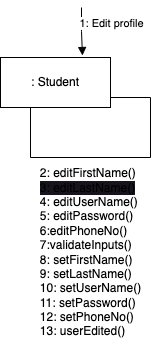

The diagram above was exported from draw.io. Its source (the exported page's mxGraphModel, read from the mxfile embedded in the PNG):
<mxGraphModel dx="1306" dy="836" grid="1" gridSize="10" guides="1" tooltips="1" connect="1" arrows="1" fold="1" page="1" pageScale="1" pageWidth="850" pageHeight="1100" math="0" shadow="0">
  <root>
    <mxCell id="0" />
    <mxCell id="1" parent="0" />
    <mxCell id="4n6FDGxXX9W6GBRM0z6C-1" value=": Student" style="html=1;whiteSpace=wrap;" parent="1" vertex="1">
      <mxGeometry x="80" y="60" width="110" height="50" as="geometry" />
    </mxCell>
    <mxCell id="4n6FDGxXX9W6GBRM0z6C-5" value="1: Edit profile" style="html=1;verticalAlign=bottom;endArrow=block;edgeStyle=elbowEdgeStyle;elbow=vertical;curved=0;rounded=0;entryX=0.827;entryY=-0.04;entryDx=0;entryDy=0;entryPerimeter=0;" parent="1" edge="1">
      <mxGeometry x="0.0762" y="29" width="80" relative="1" as="geometry">
        <mxPoint x="161" y="10" as="sourcePoint" />
        <mxPoint x="161.97000000000003" y="58" as="targetPoint" />
        <mxPoint as="offset" />
      </mxGeometry>
    </mxCell>
    <mxCell id="xnpuQFg7DBYe7f_MajTM-1" value="&lt;div style=&quot;text-align: left;&quot;&gt;&lt;span style=&quot;background-color: initial;&quot;&gt;2: editFirstName()&lt;/span&gt;&lt;/div&gt;&lt;font style=&quot;font-size: 12px;&quot;&gt;&lt;div style=&quot;text-align: left;&quot;&gt;&lt;span style=&quot;background-color: rgb(24, 20, 29);&quot;&gt;3: editLastName()&lt;/span&gt;&lt;/div&gt;&lt;span style=&quot;background-color: rgb(24, 20, 29);&quot;&gt;&lt;div style=&quot;text-align: left;&quot;&gt;4: editUserName()&lt;/div&gt;&lt;/span&gt;&lt;span style=&quot;background-color: rgb(24, 20, 29);&quot;&gt;&lt;div style=&quot;text-align: left;&quot;&gt;5: editPassword()&lt;/div&gt;&lt;/span&gt;&lt;div style=&quot;text-align: left;&quot;&gt;&lt;span style=&quot;background-color: initial;&quot;&gt;6:editPhoneNo()&lt;/span&gt;&lt;/div&gt;&lt;span style=&quot;background-color: rgb(24, 20, 29);&quot;&gt;&lt;div style=&quot;text-align: left;&quot;&gt;7:validateInputs()&lt;/div&gt;&lt;/span&gt;&lt;div style=&quot;text-align: left;&quot;&gt;&lt;span style=&quot;background-color: initial;&quot;&gt;8: setFirstName()&lt;/span&gt;&lt;/div&gt;&lt;span style=&quot;background-color: rgb(24, 20, 29);&quot;&gt;&lt;div style=&quot;text-align: left;&quot;&gt;9: setLastName()&lt;/div&gt;&lt;/span&gt;&lt;span style=&quot;background-color: rgb(24, 20, 29);&quot;&gt;&lt;div style=&quot;text-align: left;&quot;&gt;10: setUserName()&lt;/div&gt;&lt;/span&gt;&lt;span style=&quot;background-color: rgb(24, 20, 29);&quot;&gt;&lt;div style=&quot;text-align: left;&quot;&gt;11: setPassword()&lt;/div&gt;&lt;/span&gt;&lt;span style=&quot;background-color: rgb(24, 20, 29);&quot;&gt;&lt;div style=&quot;text-align: left;&quot;&gt;12: setPhoneNo()&lt;/div&gt;&lt;/span&gt;&lt;div style=&quot;text-align: left;&quot;&gt;&lt;span style=&quot;background-color: initial;&quot;&gt;13: userEdited()&lt;/span&gt;&lt;/div&gt;&lt;/font&gt;" style="text;html=1;align=center;verticalAlign=middle;resizable=0;points=[];autosize=1;strokeColor=none;fillColor=none;" parent="1" vertex="1">
      <mxGeometry x="110" y="160" width="120" height="190" as="geometry" />
    </mxCell>
    <mxCell id="xnpuQFg7DBYe7f_MajTM-2" value="" style="endArrow=none;html=1;rounded=0;" parent="1" edge="1">
      <mxGeometry width="50" height="50" relative="1" as="geometry">
        <mxPoint x="110" y="160" as="sourcePoint" />
        <mxPoint x="110" y="110" as="targetPoint" />
      </mxGeometry>
    </mxCell>
    <mxCell id="xnpuQFg7DBYe7f_MajTM-3" value="" style="endArrow=none;html=1;rounded=0;" parent="1" edge="1">
      <mxGeometry width="50" height="50" relative="1" as="geometry">
        <mxPoint x="110" y="160" as="sourcePoint" />
        <mxPoint x="230" y="160" as="targetPoint" />
      </mxGeometry>
    </mxCell>
    <mxCell id="xnpuQFg7DBYe7f_MajTM-4" value="" style="endArrow=none;html=1;rounded=0;" parent="1" edge="1">
      <mxGeometry width="50" height="50" relative="1" as="geometry">
        <mxPoint x="230" y="160" as="sourcePoint" />
        <mxPoint x="230" y="100" as="targetPoint" />
      </mxGeometry>
    </mxCell>
    <mxCell id="xnpuQFg7DBYe7f_MajTM-5" value="" style="endArrow=none;html=1;rounded=0;" parent="1" edge="1">
      <mxGeometry width="50" height="50" relative="1" as="geometry">
        <mxPoint x="190" y="100" as="sourcePoint" />
        <mxPoint x="230" y="100" as="targetPoint" />
      </mxGeometry>
    </mxCell>
  </root>
</mxGraphModel>